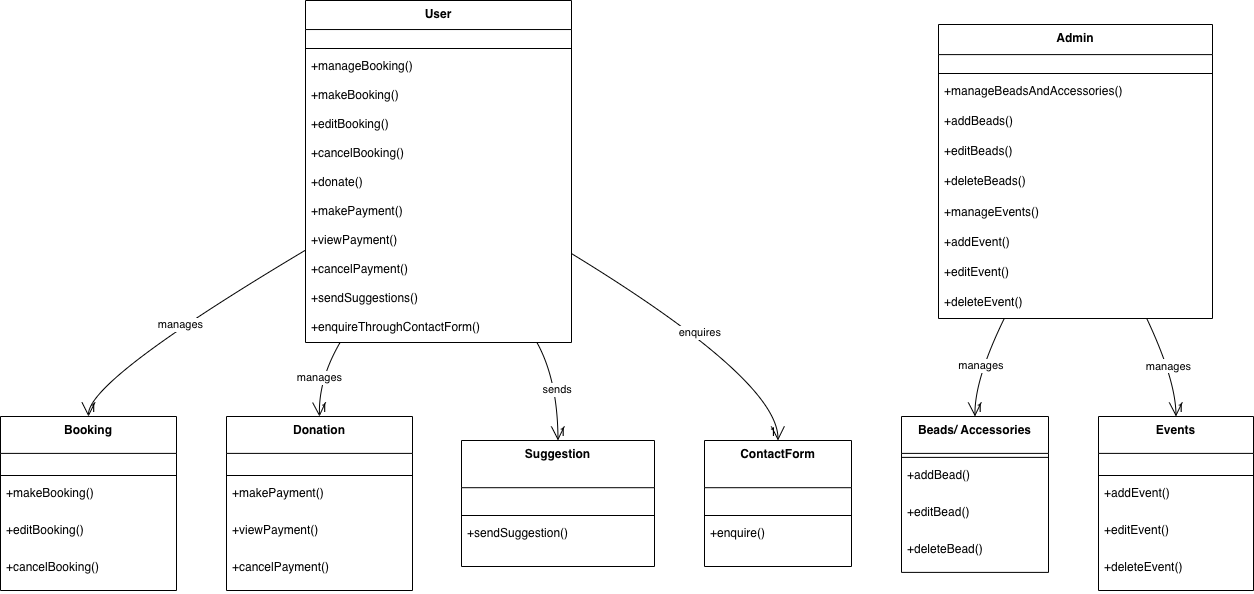

The diagram above was exported from draw.io. Its source (the exported page's mxGraphModel, read from the mxfile embedded in the PNG):
<mxGraphModel dx="946" dy="610" grid="1" gridSize="10" guides="1" tooltips="1" connect="1" arrows="1" fold="1" page="1" pageScale="1" pageWidth="827" pageHeight="1169" background="#FFFFFF" math="0" shadow="0">
  <root>
    <mxCell id="0" />
    <mxCell id="1" parent="0" />
    <mxCell id="2" parent="1" style="swimlane;fontStyle=1;align=center;verticalAlign=top;childLayout=stackLayout;horizontal=1;startSize=29.043478260869566;horizontalStack=0;resizeParent=1;resizeParentMax=0;resizeLast=0;collapsible=0;marginBottom=0;" value="User" vertex="1">
      <mxGeometry height="342" width="266" x="313" y="8" as="geometry" />
    </mxCell>
    <mxCell id="3" parent="2" style="line;strokeWidth=1;fillColor=none;align=left;verticalAlign=middle;spacingTop=-1;spacingLeft=3;spacingRight=3;rotatable=0;labelPosition=right;points=[];portConstraint=eastwest;strokeColor=inherit;" vertex="1">
      <mxGeometry height="8" width="266" y="44" as="geometry" />
    </mxCell>
    <mxCell id="4" parent="2" style="text;strokeColor=none;fillColor=none;align=left;verticalAlign=top;spacingLeft=4;spacingRight=4;overflow=hidden;rotatable=0;points=[[0,0.5],[1,0.5]];portConstraint=eastwest;" value="+manageBooking()" vertex="1">
      <mxGeometry height="29" width="266" y="52" as="geometry" />
    </mxCell>
    <mxCell id="5" parent="2" style="text;strokeColor=none;fillColor=none;align=left;verticalAlign=top;spacingLeft=4;spacingRight=4;overflow=hidden;rotatable=0;points=[[0,0.5],[1,0.5]];portConstraint=eastwest;" value="+makeBooking()" vertex="1">
      <mxGeometry height="29" width="266" y="81" as="geometry" />
    </mxCell>
    <mxCell id="6" parent="2" style="text;strokeColor=none;fillColor=none;align=left;verticalAlign=top;spacingLeft=4;spacingRight=4;overflow=hidden;rotatable=0;points=[[0,0.5],[1,0.5]];portConstraint=eastwest;" value="+editBooking()" vertex="1">
      <mxGeometry height="29" width="266" y="110" as="geometry" />
    </mxCell>
    <mxCell id="7" parent="2" style="text;strokeColor=none;fillColor=none;align=left;verticalAlign=top;spacingLeft=4;spacingRight=4;overflow=hidden;rotatable=0;points=[[0,0.5],[1,0.5]];portConstraint=eastwest;" value="+cancelBooking()" vertex="1">
      <mxGeometry height="29" width="266" y="139" as="geometry" />
    </mxCell>
    <mxCell id="8" parent="2" style="text;strokeColor=none;fillColor=none;align=left;verticalAlign=top;spacingLeft=4;spacingRight=4;overflow=hidden;rotatable=0;points=[[0,0.5],[1,0.5]];portConstraint=eastwest;" value="+donate()" vertex="1">
      <mxGeometry height="29" width="266" y="168" as="geometry" />
    </mxCell>
    <mxCell id="9" parent="2" style="text;strokeColor=none;fillColor=none;align=left;verticalAlign=top;spacingLeft=4;spacingRight=4;overflow=hidden;rotatable=0;points=[[0,0.5],[1,0.5]];portConstraint=eastwest;" value="+makePayment()" vertex="1">
      <mxGeometry height="29" width="266" y="197" as="geometry" />
    </mxCell>
    <mxCell id="10" parent="2" style="text;strokeColor=none;fillColor=none;align=left;verticalAlign=top;spacingLeft=4;spacingRight=4;overflow=hidden;rotatable=0;points=[[0,0.5],[1,0.5]];portConstraint=eastwest;" value="+viewPayment()" vertex="1">
      <mxGeometry height="29" width="266" y="226" as="geometry" />
    </mxCell>
    <mxCell id="11" parent="2" style="text;strokeColor=none;fillColor=none;align=left;verticalAlign=top;spacingLeft=4;spacingRight=4;overflow=hidden;rotatable=0;points=[[0,0.5],[1,0.5]];portConstraint=eastwest;" value="+cancelPayment()" vertex="1">
      <mxGeometry height="29" width="266" y="255" as="geometry" />
    </mxCell>
    <mxCell id="12" parent="2" style="text;strokeColor=none;fillColor=none;align=left;verticalAlign=top;spacingLeft=4;spacingRight=4;overflow=hidden;rotatable=0;points=[[0,0.5],[1,0.5]];portConstraint=eastwest;" value="+sendSuggestions()" vertex="1">
      <mxGeometry height="29" width="266" y="284" as="geometry" />
    </mxCell>
    <mxCell id="13" parent="2" style="text;strokeColor=none;fillColor=none;align=left;verticalAlign=top;spacingLeft=4;spacingRight=4;overflow=hidden;rotatable=0;points=[[0,0.5],[1,0.5]];portConstraint=eastwest;" value="+enquireThroughContactForm()" vertex="1">
      <mxGeometry height="29" width="266" y="313" as="geometry" />
    </mxCell>
    <mxCell id="14" parent="1" style="swimlane;fontStyle=1;align=center;verticalAlign=top;childLayout=stackLayout;horizontal=1;startSize=30.105263157894736;horizontalStack=0;resizeParent=1;resizeParentMax=0;resizeLast=0;collapsible=0;marginBottom=0;" value="Admin" vertex="1">
      <mxGeometry height="294" width="274" x="946" y="32" as="geometry" />
    </mxCell>
    <mxCell id="15" parent="14" style="line;strokeWidth=1;fillColor=none;align=left;verticalAlign=middle;spacingTop=-1;spacingLeft=3;spacingRight=3;rotatable=0;labelPosition=right;points=[];portConstraint=eastwest;strokeColor=inherit;" vertex="1">
      <mxGeometry height="8" width="274" y="45" as="geometry" />
    </mxCell>
    <mxCell id="16" parent="14" style="text;strokeColor=none;fillColor=none;align=left;verticalAlign=top;spacingLeft=4;spacingRight=4;overflow=hidden;rotatable=0;points=[[0,0.5],[1,0.5]];portConstraint=eastwest;" value="+manageBeadsAndAccessories()" vertex="1">
      <mxGeometry height="30" width="274" y="53" as="geometry" />
    </mxCell>
    <mxCell id="17" parent="14" style="text;strokeColor=none;fillColor=none;align=left;verticalAlign=top;spacingLeft=4;spacingRight=4;overflow=hidden;rotatable=0;points=[[0,0.5],[1,0.5]];portConstraint=eastwest;" value="+addBeads()" vertex="1">
      <mxGeometry height="30" width="274" y="83" as="geometry" />
    </mxCell>
    <mxCell id="18" parent="14" style="text;strokeColor=none;fillColor=none;align=left;verticalAlign=top;spacingLeft=4;spacingRight=4;overflow=hidden;rotatable=0;points=[[0,0.5],[1,0.5]];portConstraint=eastwest;" value="+editBeads()" vertex="1">
      <mxGeometry height="30" width="274" y="113" as="geometry" />
    </mxCell>
    <mxCell id="19" parent="14" style="text;strokeColor=none;fillColor=none;align=left;verticalAlign=top;spacingLeft=4;spacingRight=4;overflow=hidden;rotatable=0;points=[[0,0.5],[1,0.5]];portConstraint=eastwest;" value="+deleteBeads()" vertex="1">
      <mxGeometry height="30" width="274" y="143" as="geometry" />
    </mxCell>
    <mxCell id="20" parent="14" style="text;strokeColor=none;fillColor=none;align=left;verticalAlign=top;spacingLeft=4;spacingRight=4;overflow=hidden;rotatable=0;points=[[0,0.5],[1,0.5]];portConstraint=eastwest;" value="+manageEvents()" vertex="1">
      <mxGeometry height="30" width="274" y="174" as="geometry" />
    </mxCell>
    <mxCell id="21" parent="14" style="text;strokeColor=none;fillColor=none;align=left;verticalAlign=top;spacingLeft=4;spacingRight=4;overflow=hidden;rotatable=0;points=[[0,0.5],[1,0.5]];portConstraint=eastwest;" value="+addEvent()" vertex="1">
      <mxGeometry height="30" width="274" y="204" as="geometry" />
    </mxCell>
    <mxCell id="22" parent="14" style="text;strokeColor=none;fillColor=none;align=left;verticalAlign=top;spacingLeft=4;spacingRight=4;overflow=hidden;rotatable=0;points=[[0,0.5],[1,0.5]];portConstraint=eastwest;" value="+editEvent()" vertex="1">
      <mxGeometry height="30" width="274" y="234" as="geometry" />
    </mxCell>
    <mxCell id="23" parent="14" style="text;strokeColor=none;fillColor=none;align=left;verticalAlign=top;spacingLeft=4;spacingRight=4;overflow=hidden;rotatable=0;points=[[0,0.5],[1,0.5]];portConstraint=eastwest;" value="+deleteEvent()" vertex="1">
      <mxGeometry height="30" width="274" y="264" as="geometry" />
    </mxCell>
    <mxCell id="24" parent="1" style="swimlane;fontStyle=1;align=center;verticalAlign=top;childLayout=stackLayout;horizontal=1;startSize=36.888888888888886;horizontalStack=0;resizeParent=1;resizeParentMax=0;resizeLast=0;collapsible=0;marginBottom=0;" value="Booking" vertex="1">
      <mxGeometry height="174" width="176" x="8" y="424" as="geometry" />
    </mxCell>
    <mxCell id="25" parent="24" style="line;strokeWidth=1;fillColor=none;align=left;verticalAlign=middle;spacingTop=-1;spacingLeft=3;spacingRight=3;rotatable=0;labelPosition=right;points=[];portConstraint=eastwest;strokeColor=inherit;" vertex="1">
      <mxGeometry height="8" width="176" y="55" as="geometry" />
    </mxCell>
    <mxCell id="26" parent="24" style="text;strokeColor=none;fillColor=none;align=left;verticalAlign=top;spacingLeft=4;spacingRight=4;overflow=hidden;rotatable=0;points=[[0,0.5],[1,0.5]];portConstraint=eastwest;" value="+makeBooking()" vertex="1">
      <mxGeometry height="37" width="176" y="63" as="geometry" />
    </mxCell>
    <mxCell id="27" parent="24" style="text;strokeColor=none;fillColor=none;align=left;verticalAlign=top;spacingLeft=4;spacingRight=4;overflow=hidden;rotatable=0;points=[[0,0.5],[1,0.5]];portConstraint=eastwest;" value="+editBooking()" vertex="1">
      <mxGeometry height="37" width="176" y="100" as="geometry" />
    </mxCell>
    <mxCell id="28" parent="24" style="text;strokeColor=none;fillColor=none;align=left;verticalAlign=top;spacingLeft=4;spacingRight=4;overflow=hidden;rotatable=0;points=[[0,0.5],[1,0.5]];portConstraint=eastwest;" value="+cancelBooking()" vertex="1">
      <mxGeometry height="37" width="176" y="137" as="geometry" />
    </mxCell>
    <mxCell id="29" parent="1" style="swimlane;fontStyle=1;align=center;verticalAlign=top;childLayout=stackLayout;horizontal=1;startSize=36.888888888888886;horizontalStack=0;resizeParent=1;resizeParentMax=0;resizeLast=0;collapsible=0;marginBottom=0;" value="Donation" vertex="1">
      <mxGeometry height="174" width="186" x="234" y="424" as="geometry" />
    </mxCell>
    <mxCell id="30" parent="29" style="line;strokeWidth=1;fillColor=none;align=left;verticalAlign=middle;spacingTop=-1;spacingLeft=3;spacingRight=3;rotatable=0;labelPosition=right;points=[];portConstraint=eastwest;strokeColor=inherit;" vertex="1">
      <mxGeometry height="8" width="186" y="55" as="geometry" />
    </mxCell>
    <mxCell id="31" parent="29" style="text;strokeColor=none;fillColor=none;align=left;verticalAlign=top;spacingLeft=4;spacingRight=4;overflow=hidden;rotatable=0;points=[[0,0.5],[1,0.5]];portConstraint=eastwest;" value="+makePayment()" vertex="1">
      <mxGeometry height="37" width="186" y="63" as="geometry" />
    </mxCell>
    <mxCell id="32" parent="29" style="text;strokeColor=none;fillColor=none;align=left;verticalAlign=top;spacingLeft=4;spacingRight=4;overflow=hidden;rotatable=0;points=[[0,0.5],[1,0.5]];portConstraint=eastwest;" value="+viewPayment()" vertex="1">
      <mxGeometry height="37" width="186" y="100" as="geometry" />
    </mxCell>
    <mxCell id="33" parent="29" style="text;strokeColor=none;fillColor=none;align=left;verticalAlign=top;spacingLeft=4;spacingRight=4;overflow=hidden;rotatable=0;points=[[0,0.5],[1,0.5]];portConstraint=eastwest;" value="+cancelPayment()" vertex="1">
      <mxGeometry height="37" width="186" y="137" as="geometry" />
    </mxCell>
    <mxCell id="34" parent="1" style="swimlane;fontStyle=1;align=center;verticalAlign=top;childLayout=stackLayout;horizontal=1;startSize=47.2;horizontalStack=0;resizeParent=1;resizeParentMax=0;resizeLast=0;collapsible=0;marginBottom=0;" value="Suggestion" vertex="1">
      <mxGeometry height="126" width="193" x="469" y="448" as="geometry" />
    </mxCell>
    <mxCell id="35" parent="34" style="line;strokeWidth=1;fillColor=none;align=left;verticalAlign=middle;spacingTop=-1;spacingLeft=3;spacingRight=3;rotatable=0;labelPosition=right;points=[];portConstraint=eastwest;strokeColor=inherit;" vertex="1">
      <mxGeometry height="8" width="193" y="71" as="geometry" />
    </mxCell>
    <mxCell id="36" parent="34" style="text;strokeColor=none;fillColor=none;align=left;verticalAlign=top;spacingLeft=4;spacingRight=4;overflow=hidden;rotatable=0;points=[[0,0.5],[1,0.5]];portConstraint=eastwest;" value="+sendSuggestion()" vertex="1">
      <mxGeometry height="47" width="193" y="79" as="geometry" />
    </mxCell>
    <mxCell id="37" parent="1" style="swimlane;fontStyle=1;align=center;verticalAlign=top;childLayout=stackLayout;horizontal=1;startSize=47.2;horizontalStack=0;resizeParent=1;resizeParentMax=0;resizeLast=0;collapsible=0;marginBottom=0;" value="ContactForm" vertex="1">
      <mxGeometry height="126" width="147" x="712" y="448" as="geometry" />
    </mxCell>
    <mxCell id="38" parent="37" style="line;strokeWidth=1;fillColor=none;align=left;verticalAlign=middle;spacingTop=-1;spacingLeft=3;spacingRight=3;rotatable=0;labelPosition=right;points=[];portConstraint=eastwest;strokeColor=inherit;" vertex="1">
      <mxGeometry height="8" width="147" y="71" as="geometry" />
    </mxCell>
    <mxCell id="39" parent="37" style="text;strokeColor=none;fillColor=none;align=left;verticalAlign=top;spacingLeft=4;spacingRight=4;overflow=hidden;rotatable=0;points=[[0,0.5],[1,0.5]];portConstraint=eastwest;" value="+enquire()" vertex="1">
      <mxGeometry height="47" width="147" y="79" as="geometry" />
    </mxCell>
    <mxCell id="40" parent="1" style="swimlane;fontStyle=1;align=center;verticalAlign=top;childLayout=stackLayout;horizontal=1;startSize=36.888888888888886;horizontalStack=0;resizeParent=1;resizeParentMax=0;resizeLast=0;collapsible=0;marginBottom=0;" value="Beads/ Accessories" vertex="1">
      <mxGeometry height="155.88888888888889" width="147" x="909" y="424" as="geometry" />
    </mxCell>
    <mxCell id="41" parent="40" style="line;strokeWidth=1;fillColor=none;align=left;verticalAlign=middle;spacingTop=-1;spacingLeft=3;spacingRight=3;rotatable=0;labelPosition=right;points=[];portConstraint=eastwest;strokeColor=inherit;" vertex="1">
      <mxGeometry height="8" width="147" y="36.888888888888886" as="geometry" />
    </mxCell>
    <mxCell id="42" parent="40" style="text;strokeColor=none;fillColor=none;align=left;verticalAlign=top;spacingLeft=4;spacingRight=4;overflow=hidden;rotatable=0;points=[[0,0.5],[1,0.5]];portConstraint=eastwest;" value="+addBead()" vertex="1">
      <mxGeometry height="37" width="147" y="44.888888888888886" as="geometry" />
    </mxCell>
    <mxCell id="43" parent="40" style="text;strokeColor=none;fillColor=none;align=left;verticalAlign=top;spacingLeft=4;spacingRight=4;overflow=hidden;rotatable=0;points=[[0,0.5],[1,0.5]];portConstraint=eastwest;" value="+editBead()" vertex="1">
      <mxGeometry height="37" width="147" y="81.88888888888889" as="geometry" />
    </mxCell>
    <mxCell id="44" parent="40" style="text;strokeColor=none;fillColor=none;align=left;verticalAlign=top;spacingLeft=4;spacingRight=4;overflow=hidden;rotatable=0;points=[[0,0.5],[1,0.5]];portConstraint=eastwest;" value="+deleteBead()" vertex="1">
      <mxGeometry height="37" width="147" y="118.88888888888889" as="geometry" />
    </mxCell>
    <mxCell id="45" parent="1" style="swimlane;fontStyle=1;align=center;verticalAlign=top;childLayout=stackLayout;horizontal=1;startSize=36.888888888888886;horizontalStack=0;resizeParent=1;resizeParentMax=0;resizeLast=0;collapsible=0;marginBottom=0;" value="Events" vertex="1">
      <mxGeometry height="174" width="155" x="1106" y="424" as="geometry" />
    </mxCell>
    <mxCell id="46" parent="45" style="line;strokeWidth=1;fillColor=none;align=left;verticalAlign=middle;spacingTop=-1;spacingLeft=3;spacingRight=3;rotatable=0;labelPosition=right;points=[];portConstraint=eastwest;strokeColor=inherit;" vertex="1">
      <mxGeometry height="8" width="155" y="55" as="geometry" />
    </mxCell>
    <mxCell id="47" parent="45" style="text;strokeColor=none;fillColor=none;align=left;verticalAlign=top;spacingLeft=4;spacingRight=4;overflow=hidden;rotatable=0;points=[[0,0.5],[1,0.5]];portConstraint=eastwest;" value="+addEvent()" vertex="1">
      <mxGeometry height="37" width="155" y="63" as="geometry" />
    </mxCell>
    <mxCell id="48" parent="45" style="text;strokeColor=none;fillColor=none;align=left;verticalAlign=top;spacingLeft=4;spacingRight=4;overflow=hidden;rotatable=0;points=[[0,0.5],[1,0.5]];portConstraint=eastwest;" value="+editEvent()" vertex="1">
      <mxGeometry height="37" width="155" y="100" as="geometry" />
    </mxCell>
    <mxCell id="49" parent="45" style="text;strokeColor=none;fillColor=none;align=left;verticalAlign=top;spacingLeft=4;spacingRight=4;overflow=hidden;rotatable=0;points=[[0,0.5],[1,0.5]];portConstraint=eastwest;" value="+deleteEvent()" vertex="1">
      <mxGeometry height="37" width="155" y="137" as="geometry" />
    </mxCell>
    <mxCell id="50" edge="1" parent="1" source="2" style="curved=1;startArrow=none;endArrow=open;endSize=12;exitX=0;exitY=0.73;entryX=0.5;entryY=0;" target="24" value="manages">
      <mxGeometry relative="1" as="geometry">
        <Array as="points">
          <mxPoint x="96" y="387" />
        </Array>
      </mxGeometry>
    </mxCell>
    <mxCell id="51" parent="50" style="edgeLabel;resizable=0;labelBackgroundColor=none;fontSize=12;align=left;verticalAlign=bottom;" value="1" vertex="1">
      <mxGeometry relative="1" x="1" as="geometry" />
    </mxCell>
    <mxCell id="52" edge="1" parent="1" source="2" style="curved=1;startArrow=none;endArrow=open;endSize=12;exitX=0.13;exitY=1;entryX=0.5;entryY=0;" target="29" value="manages">
      <mxGeometry relative="1" as="geometry">
        <Array as="points">
          <mxPoint x="326" y="387" />
        </Array>
      </mxGeometry>
    </mxCell>
    <mxCell id="53" parent="52" style="edgeLabel;resizable=0;labelBackgroundColor=none;fontSize=12;align=left;verticalAlign=bottom;" value="1" vertex="1">
      <mxGeometry relative="1" x="1" as="geometry" />
    </mxCell>
    <mxCell id="54" edge="1" parent="1" source="2" style="curved=1;startArrow=none;endArrow=open;endSize=12;exitX=0.87;exitY=1;entryX=0.5;entryY=0;" target="34" value="sends">
      <mxGeometry relative="1" as="geometry">
        <Array as="points">
          <mxPoint x="565" y="387" />
        </Array>
      </mxGeometry>
    </mxCell>
    <mxCell id="55" parent="54" style="edgeLabel;resizable=0;labelBackgroundColor=none;fontSize=12;align=left;verticalAlign=bottom;" value="1" vertex="1">
      <mxGeometry relative="1" x="1" as="geometry" />
    </mxCell>
    <mxCell id="56" edge="1" parent="1" source="2" style="curved=1;startArrow=none;endArrow=open;endSize=12;exitX=1;exitY=0.74;entryX=0.5;entryY=0;" target="37" value="enquires">
      <mxGeometry relative="1" as="geometry">
        <Array as="points">
          <mxPoint x="785" y="387" />
        </Array>
      </mxGeometry>
    </mxCell>
    <mxCell id="57" parent="56" style="edgeLabel;resizable=0;labelBackgroundColor=none;fontSize=12;align=right;verticalAlign=bottom;" value="1" vertex="1">
      <mxGeometry relative="1" x="1" as="geometry" />
    </mxCell>
    <mxCell id="58" edge="1" parent="1" source="14" style="curved=1;startArrow=none;endArrow=open;endSize=12;exitX=0.24;exitY=1;entryX=0.5;entryY=0;" target="40" value="manages">
      <mxGeometry relative="1" as="geometry">
        <Array as="points">
          <mxPoint x="982" y="387" />
        </Array>
      </mxGeometry>
    </mxCell>
    <mxCell id="59" parent="58" style="edgeLabel;resizable=0;labelBackgroundColor=none;fontSize=12;align=left;verticalAlign=bottom;" value="1" vertex="1">
      <mxGeometry relative="1" x="1" as="geometry" />
    </mxCell>
    <mxCell id="60" edge="1" parent="1" source="14" style="curved=1;startArrow=none;endArrow=open;endSize=12;exitX=0.76;exitY=1;entryX=0.5;entryY=0;" target="45" value="manages">
      <mxGeometry relative="1" as="geometry">
        <Array as="points">
          <mxPoint x="1183" y="387" />
        </Array>
      </mxGeometry>
    </mxCell>
    <mxCell id="61" parent="60" style="edgeLabel;resizable=0;labelBackgroundColor=none;fontSize=12;align=left;verticalAlign=bottom;" value="1" vertex="1">
      <mxGeometry relative="1" x="1" as="geometry" />
    </mxCell>
  </root>
</mxGraphModel>